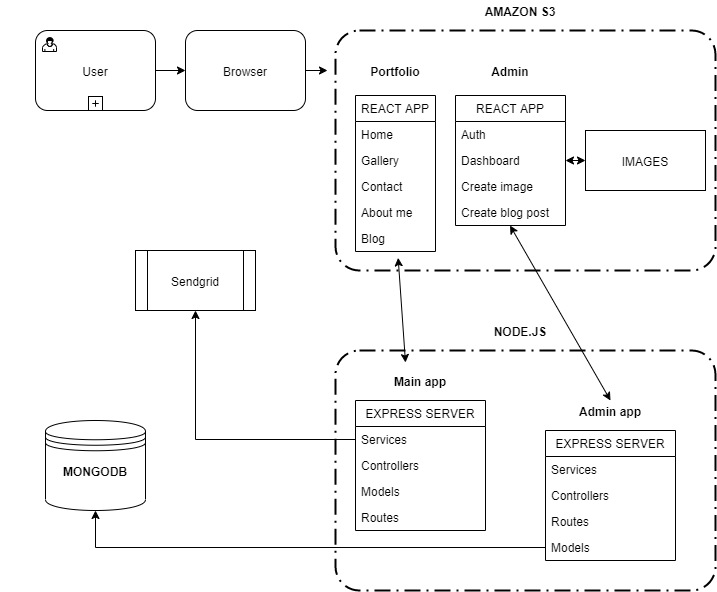

The diagram above was exported from draw.io. Its source (the exported page's mxGraphModel, read from the mxfile embedded in the PNG):
<mxGraphModel dx="1552" dy="466" grid="1" gridSize="10" guides="1" tooltips="1" connect="0" arrows="1" fold="1" page="1" pageScale="1" pageWidth="850" pageHeight="1100" math="0" shadow="0">
  <root>
    <mxCell id="0" />
    <mxCell id="1" parent="0" />
    <mxCell id="iMJ9l_WVBbs4mbrSIflI-24" style="edgeStyle=orthogonalEdgeStyle;rounded=0;orthogonalLoop=1;jettySize=auto;html=1;exitX=1;exitY=0.5;exitDx=0;exitDy=0;entryX=0;entryY=0.5;entryDx=0;entryDy=0;" edge="1" parent="1" source="iMJ9l_WVBbs4mbrSIflI-2" target="iMJ9l_WVBbs4mbrSIflI-6">
      <mxGeometry relative="1" as="geometry" />
    </mxCell>
    <mxCell id="iMJ9l_WVBbs4mbrSIflI-2" value="User" style="html=1;whiteSpace=wrap;rounded=1;" vertex="1" parent="1">
      <mxGeometry x="20" y="30" width="120" height="80" as="geometry" />
    </mxCell>
    <mxCell id="iMJ9l_WVBbs4mbrSIflI-3" value="" style="html=1;shape=mxgraph.bpmn.user_task;outlineConnect=0;" vertex="1" parent="iMJ9l_WVBbs4mbrSIflI-2">
      <mxGeometry width="14" height="14" relative="1" as="geometry">
        <mxPoint x="7" y="7" as="offset" />
      </mxGeometry>
    </mxCell>
    <mxCell id="iMJ9l_WVBbs4mbrSIflI-4" value="" style="html=1;shape=plus;outlineConnect=0;" vertex="1" parent="iMJ9l_WVBbs4mbrSIflI-2">
      <mxGeometry x="0.5" y="1" width="14" height="14" relative="1" as="geometry">
        <mxPoint x="-7" y="-14" as="offset" />
      </mxGeometry>
    </mxCell>
    <mxCell id="iMJ9l_WVBbs4mbrSIflI-5" value="" style="shape=datastore;whiteSpace=wrap;html=1;" vertex="1" parent="1">
      <mxGeometry x="30" y="420" width="100" height="90" as="geometry" />
    </mxCell>
    <mxCell id="iMJ9l_WVBbs4mbrSIflI-26" style="edgeStyle=orthogonalEdgeStyle;rounded=0;orthogonalLoop=1;jettySize=auto;html=1;exitX=1;exitY=0.5;exitDx=0;exitDy=0;entryX=-0.021;entryY=0.167;entryDx=0;entryDy=0;entryPerimeter=0;" edge="1" parent="1" source="iMJ9l_WVBbs4mbrSIflI-6" target="iMJ9l_WVBbs4mbrSIflI-7">
      <mxGeometry relative="1" as="geometry" />
    </mxCell>
    <mxCell id="iMJ9l_WVBbs4mbrSIflI-6" value="Browser" style="shape=ext;rounded=1;html=1;whiteSpace=wrap;" vertex="1" parent="1">
      <mxGeometry x="170" y="30" width="120" height="80" as="geometry" />
    </mxCell>
    <mxCell id="iMJ9l_WVBbs4mbrSIflI-7" value="" style="rounded=1;arcSize=10;dashed=1;strokeColor=#000000;fillColor=none;gradientColor=none;dashPattern=8 3 1 3;strokeWidth=2;" vertex="1" parent="1">
      <mxGeometry x="320" y="30" width="380" height="240" as="geometry" />
    </mxCell>
    <mxCell id="iMJ9l_WVBbs4mbrSIflI-8" value="AMAZON S3" style="text;html=1;strokeColor=none;fillColor=none;align=center;verticalAlign=middle;whiteSpace=wrap;rounded=0;fontStyle=1" vertex="1" parent="1">
      <mxGeometry x="410" width="190" height="20" as="geometry" />
    </mxCell>
    <mxCell id="iMJ9l_WVBbs4mbrSIflI-9" value="REACT APP" style="swimlane;fontStyle=0;childLayout=stackLayout;horizontal=1;startSize=26;fillColor=none;horizontalStack=0;resizeParent=1;resizeParentMax=0;resizeLast=0;collapsible=1;marginBottom=0;" vertex="1" parent="1">
      <mxGeometry x="440" y="95" width="110" height="130" as="geometry" />
    </mxCell>
    <mxCell id="iMJ9l_WVBbs4mbrSIflI-14" value="Auth" style="text;strokeColor=none;fillColor=none;align=left;verticalAlign=top;spacingLeft=4;spacingRight=4;overflow=hidden;rotatable=0;points=[[0,0.5],[1,0.5]];portConstraint=eastwest;" vertex="1" parent="iMJ9l_WVBbs4mbrSIflI-9">
      <mxGeometry y="26" width="110" height="26" as="geometry" />
    </mxCell>
    <mxCell id="iMJ9l_WVBbs4mbrSIflI-10" value="Dashboard" style="text;strokeColor=none;fillColor=none;align=left;verticalAlign=top;spacingLeft=4;spacingRight=4;overflow=hidden;rotatable=0;points=[[0,0.5],[1,0.5]];portConstraint=eastwest;" vertex="1" parent="iMJ9l_WVBbs4mbrSIflI-9">
      <mxGeometry y="52" width="110" height="26" as="geometry" />
    </mxCell>
    <mxCell id="iMJ9l_WVBbs4mbrSIflI-11" value="Create image" style="text;strokeColor=none;fillColor=none;align=left;verticalAlign=top;spacingLeft=4;spacingRight=4;overflow=hidden;rotatable=0;points=[[0,0.5],[1,0.5]];portConstraint=eastwest;" vertex="1" parent="iMJ9l_WVBbs4mbrSIflI-9">
      <mxGeometry y="78" width="110" height="26" as="geometry" />
    </mxCell>
    <mxCell id="iMJ9l_WVBbs4mbrSIflI-15" value="Create blog post" style="text;strokeColor=none;fillColor=none;spacingLeft=4;spacingRight=4;overflow=hidden;rotatable=0;points=[[0,0.5],[1,0.5]];portConstraint=eastwest;fontSize=12;" vertex="1" parent="iMJ9l_WVBbs4mbrSIflI-9">
      <mxGeometry y="104" width="110" height="26" as="geometry" />
    </mxCell>
    <mxCell id="iMJ9l_WVBbs4mbrSIflI-40" value="" style="endArrow=classic;startArrow=classic;html=1;exitX=0.5;exitY=0;exitDx=0;exitDy=0;entryX=0.25;entryY=1;entryDx=0;entryDy=0;" edge="1" parent="iMJ9l_WVBbs4mbrSIflI-9" source="iMJ9l_WVBbs4mbrSIflI-48">
      <mxGeometry width="50" height="50" relative="1" as="geometry">
        <mxPoint x="54.5" y="210" as="sourcePoint" />
        <mxPoint x="54.5" y="130" as="targetPoint" />
      </mxGeometry>
    </mxCell>
    <mxCell id="iMJ9l_WVBbs4mbrSIflI-16" value="REACT APP" style="swimlane;fontStyle=0;childLayout=stackLayout;horizontal=1;startSize=26;fillColor=none;horizontalStack=0;resizeParent=1;resizeParentMax=0;resizeLast=0;collapsible=1;marginBottom=0;" vertex="1" parent="1">
      <mxGeometry x="340" y="95" width="80" height="156" as="geometry" />
    </mxCell>
    <mxCell id="iMJ9l_WVBbs4mbrSIflI-17" value="Home" style="text;strokeColor=none;fillColor=none;align=left;verticalAlign=top;spacingLeft=4;spacingRight=4;overflow=hidden;rotatable=0;points=[[0,0.5],[1,0.5]];portConstraint=eastwest;" vertex="1" parent="iMJ9l_WVBbs4mbrSIflI-16">
      <mxGeometry y="26" width="80" height="26" as="geometry" />
    </mxCell>
    <mxCell id="iMJ9l_WVBbs4mbrSIflI-18" value="Gallery" style="text;strokeColor=none;fillColor=none;align=left;verticalAlign=top;spacingLeft=4;spacingRight=4;overflow=hidden;rotatable=0;points=[[0,0.5],[1,0.5]];portConstraint=eastwest;" vertex="1" parent="iMJ9l_WVBbs4mbrSIflI-16">
      <mxGeometry y="52" width="80" height="26" as="geometry" />
    </mxCell>
    <mxCell id="iMJ9l_WVBbs4mbrSIflI-19" value="Contact" style="text;strokeColor=none;fillColor=none;align=left;verticalAlign=top;spacingLeft=4;spacingRight=4;overflow=hidden;rotatable=0;points=[[0,0.5],[1,0.5]];portConstraint=eastwest;" vertex="1" parent="iMJ9l_WVBbs4mbrSIflI-16">
      <mxGeometry y="78" width="80" height="26" as="geometry" />
    </mxCell>
    <mxCell id="iMJ9l_WVBbs4mbrSIflI-20" value="About me" style="text;strokeColor=none;fillColor=none;spacingLeft=4;spacingRight=4;overflow=hidden;rotatable=0;points=[[0,0.5],[1,0.5]];portConstraint=eastwest;fontSize=12;" vertex="1" parent="iMJ9l_WVBbs4mbrSIflI-16">
      <mxGeometry y="104" width="80" height="26" as="geometry" />
    </mxCell>
    <mxCell id="iMJ9l_WVBbs4mbrSIflI-21" value="Blog" style="text;strokeColor=none;fillColor=none;align=left;verticalAlign=top;spacingLeft=4;spacingRight=4;overflow=hidden;rotatable=0;points=[[0,0.5],[1,0.5]];portConstraint=eastwest;" vertex="1" parent="iMJ9l_WVBbs4mbrSIflI-16">
      <mxGeometry y="130" width="80" height="26" as="geometry" />
    </mxCell>
    <mxCell id="iMJ9l_WVBbs4mbrSIflI-23" value="IMAGES" style="rounded=0;whiteSpace=wrap;html=1;" vertex="1" parent="1">
      <mxGeometry x="570" y="130" width="120" height="60" as="geometry" />
    </mxCell>
    <mxCell id="iMJ9l_WVBbs4mbrSIflI-27" value="" style="rounded=1;arcSize=10;dashed=1;strokeColor=#000000;fillColor=none;gradientColor=none;dashPattern=8 3 1 3;strokeWidth=2;" vertex="1" parent="1">
      <mxGeometry x="320" y="350" width="380" height="240" as="geometry" />
    </mxCell>
    <mxCell id="iMJ9l_WVBbs4mbrSIflI-28" value="NODE.JS" style="text;html=1;strokeColor=none;fillColor=none;align=center;verticalAlign=middle;whiteSpace=wrap;rounded=0;fontStyle=1" vertex="1" parent="1">
      <mxGeometry x="410" y="320" width="190" height="20" as="geometry" />
    </mxCell>
    <mxCell id="iMJ9l_WVBbs4mbrSIflI-29" value="EXPRESS SERVER" style="swimlane;fontStyle=0;childLayout=stackLayout;horizontal=1;startSize=26;fillColor=none;horizontalStack=0;resizeParent=1;resizeParentMax=0;resizeLast=0;collapsible=1;marginBottom=0;" vertex="1" parent="1">
      <mxGeometry x="340" y="400" width="130" height="130" as="geometry" />
    </mxCell>
    <mxCell id="iMJ9l_WVBbs4mbrSIflI-30" value="Services" style="text;strokeColor=none;fillColor=none;align=left;verticalAlign=top;spacingLeft=4;spacingRight=4;overflow=hidden;rotatable=0;points=[[0,0.5],[1,0.5]];portConstraint=eastwest;" vertex="1" parent="iMJ9l_WVBbs4mbrSIflI-29">
      <mxGeometry y="26" width="130" height="26" as="geometry" />
    </mxCell>
    <mxCell id="iMJ9l_WVBbs4mbrSIflI-31" value="Controllers" style="text;strokeColor=none;fillColor=none;align=left;verticalAlign=top;spacingLeft=4;spacingRight=4;overflow=hidden;rotatable=0;points=[[0,0.5],[1,0.5]];portConstraint=eastwest;" vertex="1" parent="iMJ9l_WVBbs4mbrSIflI-29">
      <mxGeometry y="52" width="130" height="26" as="geometry" />
    </mxCell>
    <mxCell id="iMJ9l_WVBbs4mbrSIflI-32" value="Models" style="text;strokeColor=none;fillColor=none;align=left;verticalAlign=top;spacingLeft=4;spacingRight=4;overflow=hidden;rotatable=0;points=[[0,0.5],[1,0.5]];portConstraint=eastwest;" vertex="1" parent="iMJ9l_WVBbs4mbrSIflI-29">
      <mxGeometry y="78" width="130" height="26" as="geometry" />
    </mxCell>
    <mxCell id="iMJ9l_WVBbs4mbrSIflI-33" value="Routes" style="text;strokeColor=none;fillColor=none;spacingLeft=4;spacingRight=4;overflow=hidden;rotatable=0;points=[[0,0.5],[1,0.5]];portConstraint=eastwest;fontSize=12;" vertex="1" parent="iMJ9l_WVBbs4mbrSIflI-29">
      <mxGeometry y="104" width="130" height="26" as="geometry" />
    </mxCell>
    <mxCell id="iMJ9l_WVBbs4mbrSIflI-35" value="MONGODB" style="text;html=1;strokeColor=none;fillColor=none;align=center;verticalAlign=middle;whiteSpace=wrap;rounded=0;fontStyle=1" vertex="1" parent="1">
      <mxGeometry x="-15" y="460" width="190" height="20" as="geometry" />
    </mxCell>
    <mxCell id="iMJ9l_WVBbs4mbrSIflI-37" style="edgeStyle=orthogonalEdgeStyle;rounded=0;orthogonalLoop=1;jettySize=auto;html=1;exitX=0;exitY=0.5;exitDx=0;exitDy=0;entryX=0.5;entryY=1;entryDx=0;entryDy=0;" edge="1" parent="1" source="iMJ9l_WVBbs4mbrSIflI-30" target="iMJ9l_WVBbs4mbrSIflI-49">
      <mxGeometry relative="1" as="geometry" />
    </mxCell>
    <mxCell id="iMJ9l_WVBbs4mbrSIflI-39" value="" style="endArrow=classic;startArrow=classic;html=1;exitX=0.421;exitY=-0.4;exitDx=0;exitDy=0;entryX=0.533;entryY=1.244;entryDx=0;entryDy=0;entryPerimeter=0;exitPerimeter=0;" edge="1" parent="1" source="iMJ9l_WVBbs4mbrSIflI-46" target="iMJ9l_WVBbs4mbrSIflI-21">
      <mxGeometry width="50" height="50" relative="1" as="geometry">
        <mxPoint x="290" y="360" as="sourcePoint" />
        <mxPoint x="340" y="310" as="targetPoint" />
      </mxGeometry>
    </mxCell>
    <mxCell id="iMJ9l_WVBbs4mbrSIflI-41" value="EXPRESS SERVER" style="swimlane;fontStyle=0;childLayout=stackLayout;horizontal=1;startSize=26;fillColor=none;horizontalStack=0;resizeParent=1;resizeParentMax=0;resizeLast=0;collapsible=1;marginBottom=0;" vertex="1" parent="1">
      <mxGeometry x="530" y="430" width="130" height="130" as="geometry" />
    </mxCell>
    <mxCell id="iMJ9l_WVBbs4mbrSIflI-42" value="Services" style="text;strokeColor=none;fillColor=none;align=left;verticalAlign=top;spacingLeft=4;spacingRight=4;overflow=hidden;rotatable=0;points=[[0,0.5],[1,0.5]];portConstraint=eastwest;" vertex="1" parent="iMJ9l_WVBbs4mbrSIflI-41">
      <mxGeometry y="26" width="130" height="26" as="geometry" />
    </mxCell>
    <mxCell id="iMJ9l_WVBbs4mbrSIflI-43" value="Controllers" style="text;strokeColor=none;fillColor=none;align=left;verticalAlign=top;spacingLeft=4;spacingRight=4;overflow=hidden;rotatable=0;points=[[0,0.5],[1,0.5]];portConstraint=eastwest;" vertex="1" parent="iMJ9l_WVBbs4mbrSIflI-41">
      <mxGeometry y="52" width="130" height="26" as="geometry" />
    </mxCell>
    <mxCell id="iMJ9l_WVBbs4mbrSIflI-44" value="Routes" style="text;strokeColor=none;fillColor=none;align=left;verticalAlign=top;spacingLeft=4;spacingRight=4;overflow=hidden;rotatable=0;points=[[0,0.5],[1,0.5]];portConstraint=eastwest;" vertex="1" parent="iMJ9l_WVBbs4mbrSIflI-41">
      <mxGeometry y="78" width="130" height="26" as="geometry" />
    </mxCell>
    <mxCell id="iMJ9l_WVBbs4mbrSIflI-45" value="Models" style="text;strokeColor=none;fillColor=none;spacingLeft=4;spacingRight=4;overflow=hidden;rotatable=0;points=[[0,0.5],[1,0.5]];portConstraint=eastwest;fontSize=12;" vertex="1" parent="iMJ9l_WVBbs4mbrSIflI-41">
      <mxGeometry y="104" width="130" height="26" as="geometry" />
    </mxCell>
    <mxCell id="iMJ9l_WVBbs4mbrSIflI-46" value="Main app" style="text;html=1;strokeColor=none;fillColor=none;align=center;verticalAlign=middle;whiteSpace=wrap;rounded=0;fontStyle=1" vertex="1" parent="1">
      <mxGeometry x="310" y="370" width="190" height="20" as="geometry" />
    </mxCell>
    <mxCell id="iMJ9l_WVBbs4mbrSIflI-48" value="Admin app" style="text;html=1;strokeColor=none;fillColor=none;align=center;verticalAlign=middle;whiteSpace=wrap;rounded=0;fontStyle=1" vertex="1" parent="1">
      <mxGeometry x="500" y="400" width="190" height="20" as="geometry" />
    </mxCell>
    <mxCell id="iMJ9l_WVBbs4mbrSIflI-49" value="Sendgrid" style="shape=process;whiteSpace=wrap;html=1;backgroundOutline=1;" vertex="1" parent="1">
      <mxGeometry x="120" y="250" width="120" height="60" as="geometry" />
    </mxCell>
    <mxCell id="iMJ9l_WVBbs4mbrSIflI-51" style="edgeStyle=orthogonalEdgeStyle;rounded=0;orthogonalLoop=1;jettySize=auto;html=1;exitX=0;exitY=0.5;exitDx=0;exitDy=0;entryX=0.5;entryY=1;entryDx=0;entryDy=0;" edge="1" parent="1" source="iMJ9l_WVBbs4mbrSIflI-45" target="iMJ9l_WVBbs4mbrSIflI-5">
      <mxGeometry relative="1" as="geometry" />
    </mxCell>
    <mxCell id="iMJ9l_WVBbs4mbrSIflI-54" value="" style="endArrow=classic;startArrow=classic;html=1;entryX=0;entryY=0.5;entryDx=0;entryDy=0;exitX=1;exitY=0.5;exitDx=0;exitDy=0;" edge="1" parent="1" source="iMJ9l_WVBbs4mbrSIflI-10" target="iMJ9l_WVBbs4mbrSIflI-23">
      <mxGeometry width="50" height="50" relative="1" as="geometry">
        <mxPoint x="540" y="190" as="sourcePoint" />
        <mxPoint x="590" y="140" as="targetPoint" />
      </mxGeometry>
    </mxCell>
    <mxCell id="iMJ9l_WVBbs4mbrSIflI-55" value="Portfolio" style="text;html=1;strokeColor=none;fillColor=none;align=center;verticalAlign=middle;whiteSpace=wrap;rounded=0;fontStyle=1" vertex="1" parent="1">
      <mxGeometry x="285" y="60" width="190" height="20" as="geometry" />
    </mxCell>
    <mxCell id="iMJ9l_WVBbs4mbrSIflI-56" value="Admin" style="text;html=1;strokeColor=none;fillColor=none;align=center;verticalAlign=middle;whiteSpace=wrap;rounded=0;fontStyle=1" vertex="1" parent="1">
      <mxGeometry x="400" y="60" width="190" height="20" as="geometry" />
    </mxCell>
  </root>
</mxGraphModel>